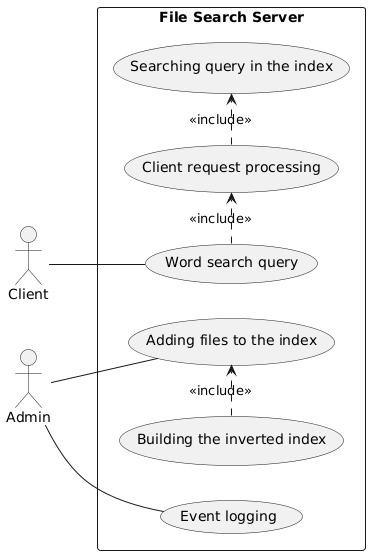

The diagram above was rendered by PlantUML. Its source (embedded in the PNG):
@startuml
left to right direction

actor Client as C
actor Admin as A

rectangle "File Search Server" as server {
usecase "Word search query" as SearchQuery
usecase "Building the inverted index" as BuildIndex
usecase "Adding files to the index" as UpdateIndex
usecase "Client request processing" as ProcessClientRequest
usecase "Searching query in the index" as SearchInIndex
usecase "Event logging" as EventLogging
}

C -- SearchQuery
A -- UpdateIndex
A -- EventLogging


SearchQuery .> ProcessClientRequest : <<include>>
ProcessClientRequest .> SearchInIndex : <<include>>
BuildIndex .> UpdateIndex : <<include>>
@enduml